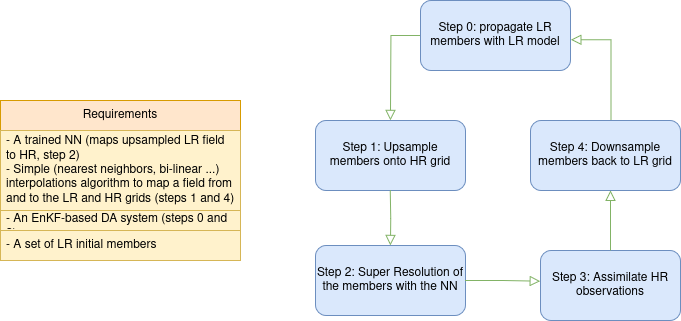

The diagram above was exported from draw.io. Its source (the exported page's mxGraphModel, read from the mxfile embedded in the PNG):
<mxGraphModel dx="1181" dy="662" grid="1" gridSize="10" guides="1" tooltips="1" connect="1" arrows="1" fold="1" page="1" pageScale="1" pageWidth="827" pageHeight="1169" math="0" shadow="0">
  <root>
    <mxCell id="WIyWlLk6GJQsqaUBKTNV-0" />
    <mxCell id="WIyWlLk6GJQsqaUBKTNV-1" parent="WIyWlLk6GJQsqaUBKTNV-0" />
    <mxCell id="WIyWlLk6GJQsqaUBKTNV-2" value="" style="rounded=0;html=1;jettySize=auto;orthogonalLoop=1;fontSize=11;endArrow=block;endFill=0;endSize=8;strokeWidth=1;shadow=0;labelBackgroundColor=none;edgeStyle=orthogonalEdgeStyle;fillColor=#d5e8d4;strokeColor=#82b366;" parent="WIyWlLk6GJQsqaUBKTNV-1" source="WIyWlLk6GJQsqaUBKTNV-3" edge="1">
      <mxGeometry relative="1" as="geometry">
        <mxPoint x="420" y="120" as="targetPoint" />
      </mxGeometry>
    </mxCell>
    <mxCell id="WIyWlLk6GJQsqaUBKTNV-3" value="Step 0: propagate LR members with LR model" style="rounded=1;whiteSpace=wrap;html=1;fontSize=12;glass=0;strokeWidth=1;shadow=0;fillColor=#dae8fc;strokeColor=#6c8ebf;" parent="WIyWlLk6GJQsqaUBKTNV-1" vertex="1">
      <mxGeometry x="450" width="150" height="70" as="geometry" />
    </mxCell>
    <mxCell id="AE_vDkRxbDfLM52JTwOJ-2" value="Requirements" style="swimlane;fontStyle=0;childLayout=stackLayout;horizontal=1;startSize=30;horizontalStack=0;resizeParent=1;resizeParentMax=0;resizeLast=0;collapsible=1;marginBottom=0;whiteSpace=wrap;html=1;fillColor=#ffe6cc;strokeColor=#d79b00;" vertex="1" parent="WIyWlLk6GJQsqaUBKTNV-1">
      <mxGeometry x="30" y="100" width="240" height="160" as="geometry" />
    </mxCell>
    <mxCell id="AE_vDkRxbDfLM52JTwOJ-3" value="&lt;div&gt;- A trained NN (maps upsampled LR field to HR, step 2)&lt;/div&gt;&lt;div&gt;- Simple (nearest neighbors, bi-linear ...) interpolations algorithm to map a field from and to the LR and HR grids (steps 1 and 4)&lt;/div&gt;" style="text;strokeColor=#d6b656;fillColor=#fff2cc;align=left;verticalAlign=middle;spacingLeft=4;spacingRight=4;overflow=hidden;points=[[0,0.5],[1,0.5]];portConstraint=eastwest;rotatable=0;whiteSpace=wrap;html=1;" vertex="1" parent="AE_vDkRxbDfLM52JTwOJ-2">
      <mxGeometry y="30" width="240" height="80" as="geometry" />
    </mxCell>
    <mxCell id="AE_vDkRxbDfLM52JTwOJ-4" value="&lt;div&gt;- An EnKF-based DA system (steps 0 and 3)&lt;/div&gt;" style="text;strokeColor=#d6b656;fillColor=#fff2cc;align=left;verticalAlign=middle;spacingLeft=4;spacingRight=4;overflow=hidden;points=[[0,0.5],[1,0.5]];portConstraint=eastwest;rotatable=0;whiteSpace=wrap;html=1;" vertex="1" parent="AE_vDkRxbDfLM52JTwOJ-2">
      <mxGeometry y="110" width="240" height="20" as="geometry" />
    </mxCell>
    <mxCell id="AE_vDkRxbDfLM52JTwOJ-5" value="- A set of LR initial members" style="text;strokeColor=#d6b656;fillColor=#fff2cc;align=left;verticalAlign=middle;spacingLeft=4;spacingRight=4;overflow=hidden;points=[[0,0.5],[1,0.5]];portConstraint=eastwest;rotatable=0;whiteSpace=wrap;html=1;" vertex="1" parent="AE_vDkRxbDfLM52JTwOJ-2">
      <mxGeometry y="130" width="240" height="30" as="geometry" />
    </mxCell>
    <mxCell id="AE_vDkRxbDfLM52JTwOJ-7" value="Step 1: Upsample members onto HR grid" style="rounded=1;whiteSpace=wrap;html=1;fontSize=12;glass=0;strokeWidth=1;shadow=0;fillColor=#dae8fc;strokeColor=#6c8ebf;" vertex="1" parent="WIyWlLk6GJQsqaUBKTNV-1">
      <mxGeometry x="345" y="120" width="150" height="70" as="geometry" />
    </mxCell>
    <mxCell id="AE_vDkRxbDfLM52JTwOJ-8" value="&lt;div&gt;Step 2: Super Resolution of the members with the NN&lt;/div&gt;" style="rounded=1;whiteSpace=wrap;html=1;fontSize=12;glass=0;strokeWidth=1;shadow=0;fillColor=#dae8fc;strokeColor=#6c8ebf;" vertex="1" parent="WIyWlLk6GJQsqaUBKTNV-1">
      <mxGeometry x="345" y="245" width="150" height="70" as="geometry" />
    </mxCell>
    <mxCell id="AE_vDkRxbDfLM52JTwOJ-11" value="" style="rounded=0;html=1;jettySize=auto;orthogonalLoop=1;fontSize=11;endArrow=block;endFill=0;endSize=8;strokeWidth=1;shadow=0;labelBackgroundColor=none;edgeStyle=orthogonalEdgeStyle;entryX=0.5;entryY=0;entryDx=0;entryDy=0;fillColor=#d5e8d4;strokeColor=#82b366;" edge="1" parent="WIyWlLk6GJQsqaUBKTNV-1" target="AE_vDkRxbDfLM52JTwOJ-8">
      <mxGeometry relative="1" as="geometry">
        <mxPoint x="419.83" y="190" as="sourcePoint" />
        <mxPoint x="419.83" y="240" as="targetPoint" />
      </mxGeometry>
    </mxCell>
    <mxCell id="AE_vDkRxbDfLM52JTwOJ-12" value="&lt;div&gt;Step 3: Assimilate HR observations&lt;/div&gt;" style="rounded=1;whiteSpace=wrap;html=1;fontSize=12;glass=0;strokeWidth=1;shadow=0;fillColor=#dae8fc;strokeColor=#6c8ebf;" vertex="1" parent="WIyWlLk6GJQsqaUBKTNV-1">
      <mxGeometry x="570" y="250" width="140" height="70" as="geometry" />
    </mxCell>
    <mxCell id="AE_vDkRxbDfLM52JTwOJ-16" value="" style="rounded=0;html=1;jettySize=auto;orthogonalLoop=1;fontSize=11;endArrow=block;endFill=0;endSize=8;strokeWidth=1;shadow=0;labelBackgroundColor=none;edgeStyle=orthogonalEdgeStyle;exitX=1;exitY=0.5;exitDx=0;exitDy=0;entryX=-0.002;entryY=0.438;entryDx=0;entryDy=0;entryPerimeter=0;fillColor=#d5e8d4;strokeColor=#82b366;" edge="1" parent="WIyWlLk6GJQsqaUBKTNV-1" source="AE_vDkRxbDfLM52JTwOJ-8" target="AE_vDkRxbDfLM52JTwOJ-12">
      <mxGeometry relative="1" as="geometry">
        <mxPoint x="530" y="265" as="sourcePoint" />
        <mxPoint x="530" y="315" as="targetPoint" />
      </mxGeometry>
    </mxCell>
    <mxCell id="AE_vDkRxbDfLM52JTwOJ-17" value="Step 4: Downsample members back to LR grid" style="rounded=1;whiteSpace=wrap;html=1;fontSize=12;glass=0;strokeWidth=1;shadow=0;fillColor=#dae8fc;strokeColor=#6c8ebf;" vertex="1" parent="WIyWlLk6GJQsqaUBKTNV-1">
      <mxGeometry x="560" y="120" width="150" height="70" as="geometry" />
    </mxCell>
    <mxCell id="AE_vDkRxbDfLM52JTwOJ-18" value="" style="rounded=0;html=1;jettySize=auto;orthogonalLoop=1;fontSize=11;endArrow=block;endFill=0;endSize=8;strokeWidth=1;shadow=0;labelBackgroundColor=none;edgeStyle=orthogonalEdgeStyle;fillColor=#d5e8d4;strokeColor=#82b366;" edge="1" parent="WIyWlLk6GJQsqaUBKTNV-1" source="AE_vDkRxbDfLM52JTwOJ-12">
      <mxGeometry relative="1" as="geometry">
        <mxPoint x="600" y="200" as="sourcePoint" />
        <mxPoint x="640" y="190" as="targetPoint" />
      </mxGeometry>
    </mxCell>
    <mxCell id="AE_vDkRxbDfLM52JTwOJ-19" value="" style="rounded=0;html=1;jettySize=auto;orthogonalLoop=1;fontSize=11;endArrow=block;endFill=0;endSize=8;strokeWidth=1;shadow=0;labelBackgroundColor=none;edgeStyle=orthogonalEdgeStyle;exitX=0.536;exitY=0;exitDx=0;exitDy=0;exitPerimeter=0;entryX=1.002;entryY=0.562;entryDx=0;entryDy=0;entryPerimeter=0;fillColor=#d5e8d4;strokeColor=#82b366;" edge="1" parent="WIyWlLk6GJQsqaUBKTNV-1" source="AE_vDkRxbDfLM52JTwOJ-17" target="WIyWlLk6GJQsqaUBKTNV-3">
      <mxGeometry relative="1" as="geometry">
        <mxPoint x="634.83" y="120" as="sourcePoint" />
        <mxPoint x="510" y="40" as="targetPoint" />
        <Array as="points">
          <mxPoint x="640" y="39" />
        </Array>
      </mxGeometry>
    </mxCell>
  </root>
</mxGraphModel>